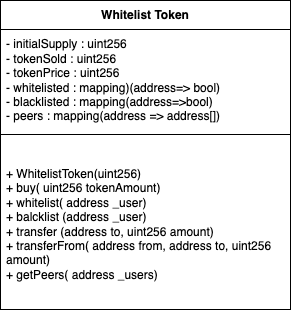

The diagram above was exported from draw.io. Its source (the exported page's mxGraphModel, read from the mxfile embedded in the PNG):
<mxGraphModel dx="1026" dy="654" grid="1" gridSize="10" guides="1" tooltips="1" connect="1" arrows="1" fold="1" page="1" pageScale="1" pageWidth="827" pageHeight="1169" math="0" shadow="0">
  <root>
    <mxCell id="WIyWlLk6GJQsqaUBKTNV-0" />
    <mxCell id="WIyWlLk6GJQsqaUBKTNV-1" parent="WIyWlLk6GJQsqaUBKTNV-0" />
    <mxCell id="ZUW9TSlMsDkadqvjUxIB-17" value="Whitelist Token" style="swimlane;fontStyle=1;align=center;verticalAlign=middle;childLayout=stackLayout;horizontal=1;startSize=29;horizontalStack=0;resizeParent=1;resizeParentMax=0;resizeLast=0;collapsible=0;marginBottom=0;html=1;whiteSpace=wrap;" vertex="1" parent="WIyWlLk6GJQsqaUBKTNV-1">
      <mxGeometry x="500" y="47" width="290" height="309" as="geometry" />
    </mxCell>
    <mxCell id="ZUW9TSlMsDkadqvjUxIB-19" value="- initialSupply : uint256&lt;br&gt;- tokenSold : uint256&lt;br&gt;- tokenPrice : uint256&lt;br&gt;- whitelisted : mapping)(address=&amp;gt; bool)&lt;br&gt;- blacklisted : mapping(address=&amp;gt;bool)&lt;br&gt;- peers : mapping(address =&amp;gt; address[])" style="text;html=1;strokeColor=none;fillColor=none;align=left;verticalAlign=middle;spacingLeft=4;spacingRight=4;overflow=hidden;rotatable=0;points=[[0,0.5],[1,0.5]];portConstraint=eastwest;whiteSpace=wrap;" vertex="1" parent="ZUW9TSlMsDkadqvjUxIB-17">
      <mxGeometry y="29" width="290" height="101" as="geometry" />
    </mxCell>
    <mxCell id="ZUW9TSlMsDkadqvjUxIB-22" value="" style="line;strokeWidth=1;fillColor=none;align=left;verticalAlign=middle;spacingTop=-1;spacingLeft=3;spacingRight=3;rotatable=0;labelPosition=right;points=[];portConstraint=eastwest;strokeColor=inherit;" vertex="1" parent="ZUW9TSlMsDkadqvjUxIB-17">
      <mxGeometry y="130" width="290" height="8" as="geometry" />
    </mxCell>
    <mxCell id="ZUW9TSlMsDkadqvjUxIB-10" value="+ WhitelistToken(uint256)&lt;br style=&quot;border-color: var(--border-color);&quot;&gt;+ buy( uint256 tokenAmount)&lt;br style=&quot;border-color: var(--border-color);&quot;&gt;+ whitelist( address _user)&lt;br style=&quot;border-color: var(--border-color);&quot;&gt;+ balcklist (address _user)&lt;br style=&quot;border-color: var(--border-color);&quot;&gt;+ transfer (address to, uint256 amount)&lt;br style=&quot;border-color: var(--border-color);&quot;&gt;+ transferFrom( address from, address to, uint256 amount)&lt;br style=&quot;border-color: var(--border-color);&quot;&gt;+ getPeers( address _users)" style="text;html=1;strokeColor=none;fillColor=none;align=left;verticalAlign=middle;spacingLeft=4;spacingRight=4;overflow=hidden;rotatable=0;points=[[0,0.5],[1,0.5]];portConstraint=eastwest;whiteSpace=wrap;" vertex="1" parent="ZUW9TSlMsDkadqvjUxIB-17">
      <mxGeometry y="138" width="290" height="171" as="geometry" />
    </mxCell>
  </root>
</mxGraphModel>